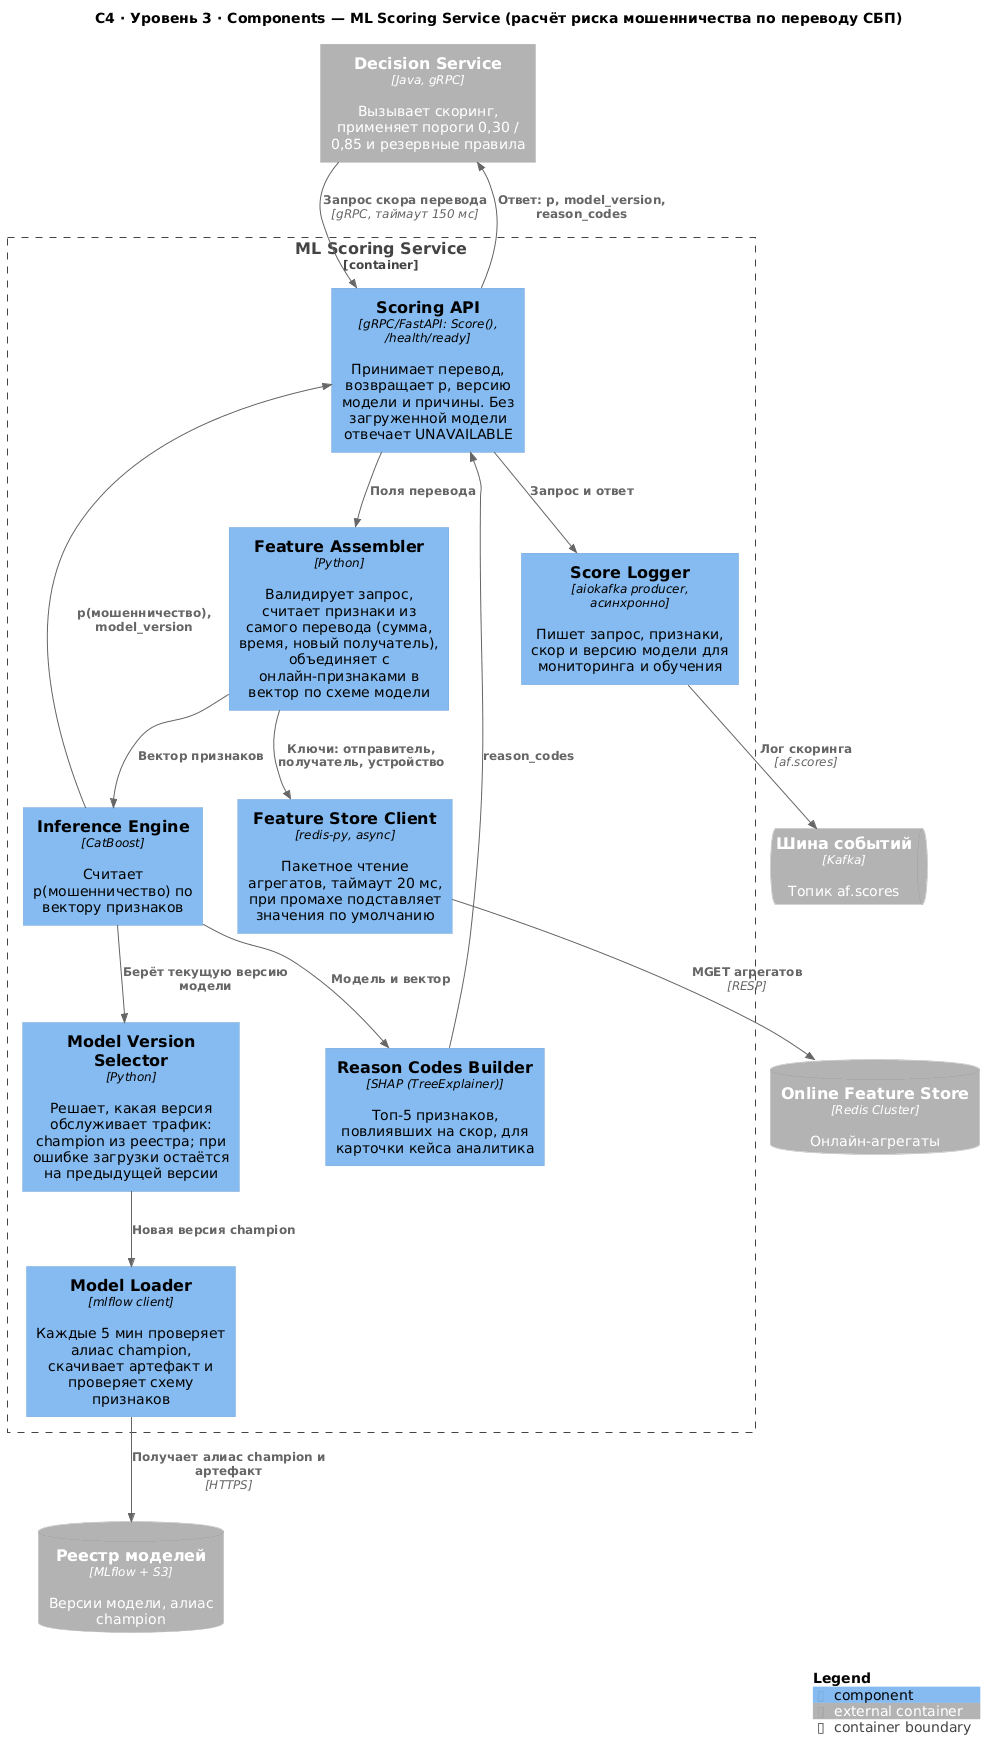

The diagram above was rendered by PlantUML. Its source (embedded in the PNG):
@startuml 03-components-ml-scoring
!include <C4/C4_Component>

title C4 · Уровень 3 · Components — ML Scoring Service (расчёт риска мошенничества по переводу СБП)

Container_Ext(decision, "Decision Service", "Java, gRPC", "Вызывает скоринг, применяет пороги 0,30 / 0,85 и резервные правила")
ContainerDb_Ext(features, "Online Feature Store", "Redis Cluster", "Онлайн-агрегаты")
ContainerDb_Ext(registry, "Реестр моделей", "MLflow + S3", "Версии модели, алиас champion")
ContainerQueue_Ext(kafka, "Шина событий", "Kafka", "Топик af.scores")

Container_Boundary(scoring, "ML Scoring Service") {
  Component(api, "Scoring API", "gRPC/FastAPI: Score(), /health/ready", "Принимает перевод, возвращает p, версию модели и причины. Без загруженной модели отвечает UNAVAILABLE")
  Component(assembler, "Feature Assembler", "Python", "Валидирует запрос, считает признаки из самого перевода (сумма, время, новый получатель), объединяет с онлайн-признаками в вектор по схеме модели")
  Component(fsclient, "Feature Store Client", "redis-py, async", "Пакетное чтение агрегатов, таймаут 20 мс, при промахе подставляет значения по умолчанию")
  Component(selector, "Model Version Selector", "Python", "Решает, какая версия обслуживает трафик: champion из реестра; при ошибке загрузки остаётся на предыдущей версии")
  Component(loader, "Model Loader", "mlflow client", "Каждые 5 мин проверяет алиас champion, скачивает артефакт и проверяет схему признаков")
  Component(inference, "Inference Engine", "CatBoost", "Считает p(мошенничество) по вектору признаков")
  Component(explainer, "Reason Codes Builder", "SHAP (TreeExplainer)", "Топ-5 признаков, повлиявших на скор, для карточки кейса аналитика")
  Component(logger, "Score Logger", "aiokafka producer, асинхронно", "Пишет запрос, признаки, скор и версию модели для мониторинга и обучения")
}

Rel(decision, api, "Запрос скора перевода", "gRPC, таймаут 150 мс")
Rel(api, assembler, "Поля перевода")
Rel(assembler, fsclient, "Ключи: отправитель, получатель, устройство")
Rel(fsclient, features, "MGET агрегатов", "RESP")
Rel(assembler, inference, "Вектор признаков")
Rel(inference, selector, "Берёт текущую версию модели")
Rel(selector, loader, "Новая версия champion")
Rel(loader, registry, "Получает алиас champion и артефакт", "HTTPS")
Rel(inference, explainer, "Модель и вектор")
Rel(inference, api, "p(мошенничество), model_version")
Rel(explainer, api, "reason_codes")
Rel(api, decision, "Ответ: p, model_version, reason_codes")
Rel(api, logger, "Запрос и ответ")
Rel(logger, kafka, "Лог скоринга", "af.scores")

SHOW_LEGEND()
@enduml